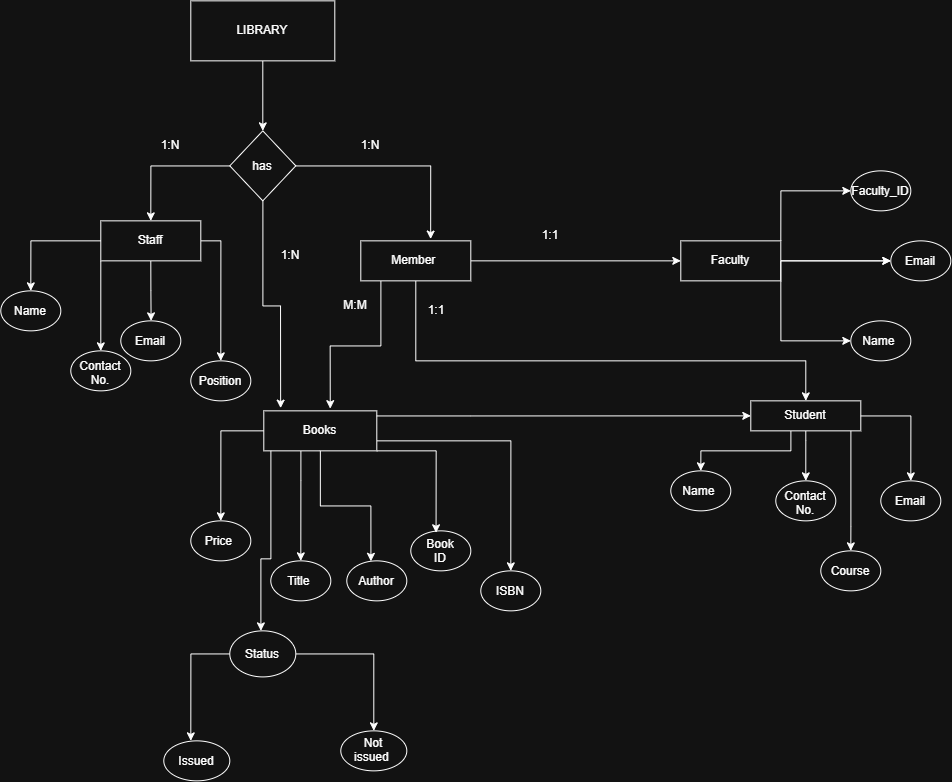

The diagram above was exported from draw.io. Its source (the exported page's mxGraphModel, read from the mxfile embedded in the PNG):
<mxGraphModel dx="1407" dy="820" grid="1" gridSize="10" guides="1" tooltips="1" connect="1" arrows="1" fold="1" page="1" pageScale="1" pageWidth="827" pageHeight="1169" math="0" shadow="0">
  <root>
    <mxCell id="0" />
    <mxCell id="1" parent="0" />
    <mxCell id="01Tyzb6LcymYGYcALU1y-6" edge="1" parent="1" source="01Tyzb6LcymYGYcALU1y-1" style="edgeStyle=orthogonalEdgeStyle;rounded=0;orthogonalLoop=1;jettySize=auto;html=1;entryX=0.5;entryY=0;entryDx=0;entryDy=0;" target="01Tyzb6LcymYGYcALU1y-3">
      <mxGeometry relative="1" as="geometry" />
    </mxCell>
    <mxCell id="01Tyzb6LcymYGYcALU1y-1" parent="1" style="rounded=0;whiteSpace=wrap;html=1;" value="LIBRARY" vertex="1">
      <mxGeometry height="60" width="144" x="320" y="40" as="geometry" />
    </mxCell>
    <mxCell id="01Tyzb6LcymYGYcALU1y-10" edge="1" parent="1" source="01Tyzb6LcymYGYcALU1y-3" style="edgeStyle=orthogonalEdgeStyle;rounded=0;orthogonalLoop=1;jettySize=auto;html=1;entryX=0.5;entryY=0;entryDx=0;entryDy=0;" target="01Tyzb6LcymYGYcALU1y-8">
      <mxGeometry relative="1" as="geometry" />
    </mxCell>
    <mxCell id="01Tyzb6LcymYGYcALU1y-83" edge="1" parent="1" source="01Tyzb6LcymYGYcALU1y-3" style="edgeStyle=orthogonalEdgeStyle;rounded=0;orthogonalLoop=1;jettySize=auto;html=1;entryX=0.149;entryY=-0.068;entryDx=0;entryDy=0;entryPerimeter=0;" target="01Tyzb6LcymYGYcALU1y-39">
      <mxGeometry relative="1" as="geometry">
        <mxPoint x="410" y="460" as="targetPoint" />
      </mxGeometry>
    </mxCell>
    <mxCell id="01Tyzb6LcymYGYcALU1y-3" parent="1" style="rhombus;whiteSpace=wrap;html=1;shapeInside=1;" value="has" vertex="1">
      <mxGeometry height="70" width="66" x="359" y="170" as="geometry" />
    </mxCell>
    <mxCell id="01Tyzb6LcymYGYcALU1y-38" edge="1" parent="1" source="01Tyzb6LcymYGYcALU1y-7" style="edgeStyle=orthogonalEdgeStyle;rounded=0;orthogonalLoop=1;jettySize=auto;html=1;" target="01Tyzb6LcymYGYcALU1y-37" value="">
      <mxGeometry relative="1" as="geometry" />
    </mxCell>
    <mxCell id="01Tyzb6LcymYGYcALU1y-80" edge="1" parent="1" source="01Tyzb6LcymYGYcALU1y-7" style="edgeStyle=orthogonalEdgeStyle;rounded=0;orthogonalLoop=1;jettySize=auto;html=1;entryX=0.588;entryY=-0.055;entryDx=0;entryDy=0;entryPerimeter=0;" target="01Tyzb6LcymYGYcALU1y-39">
      <mxGeometry relative="1" as="geometry">
        <Array as="points">
          <mxPoint x="510" y="385" />
          <mxPoint x="459.4" y="385" />
        </Array>
        <mxPoint x="460" y="460.0000000000001" as="targetPoint" />
      </mxGeometry>
    </mxCell>
    <mxCell id="01Tyzb6LcymYGYcALU1y-82" edge="1" parent="1" source="01Tyzb6LcymYGYcALU1y-7" style="edgeStyle=orthogonalEdgeStyle;rounded=0;orthogonalLoop=1;jettySize=auto;html=1;entryX=0.5;entryY=0;entryDx=0;entryDy=0;" target="01Tyzb6LcymYGYcALU1y-29">
      <mxGeometry relative="1" as="geometry">
        <Array as="points">
          <mxPoint x="545" y="400.04" />
          <mxPoint x="935" y="400.04" />
        </Array>
      </mxGeometry>
    </mxCell>
    <mxCell id="01Tyzb6LcymYGYcALU1y-7" parent="1" style="rounded=0;whiteSpace=wrap;html=1;" value="Member&amp;nbsp;" vertex="1">
      <mxGeometry height="40" width="110" x="490" y="280" as="geometry" />
    </mxCell>
    <mxCell id="01Tyzb6LcymYGYcALU1y-25" edge="1" parent="1" source="01Tyzb6LcymYGYcALU1y-8" style="edgeStyle=orthogonalEdgeStyle;rounded=0;orthogonalLoop=1;jettySize=auto;html=1;exitX=0;exitY=1;exitDx=0;exitDy=0;entryX=0.5;entryY=0;entryDx=0;entryDy=0;" target="01Tyzb6LcymYGYcALU1y-16">
      <mxGeometry relative="1" as="geometry">
        <mxPoint x="230" y="360" as="targetPoint" />
      </mxGeometry>
    </mxCell>
    <mxCell id="01Tyzb6LcymYGYcALU1y-26" edge="1" parent="1" source="01Tyzb6LcymYGYcALU1y-8" style="edgeStyle=orthogonalEdgeStyle;rounded=0;orthogonalLoop=1;jettySize=auto;html=1;exitX=0.5;exitY=1;exitDx=0;exitDy=0;">
      <mxGeometry relative="1" as="geometry">
        <mxPoint x="280.29" y="360" as="targetPoint" />
      </mxGeometry>
    </mxCell>
    <mxCell id="01Tyzb6LcymYGYcALU1y-28" edge="1" parent="1" source="01Tyzb6LcymYGYcALU1y-8" style="edgeStyle=orthogonalEdgeStyle;rounded=0;orthogonalLoop=1;jettySize=auto;html=1;">
      <mxGeometry relative="1" as="geometry">
        <mxPoint x="350" y="400" as="targetPoint" />
      </mxGeometry>
    </mxCell>
    <mxCell id="01Tyzb6LcymYGYcALU1y-8" parent="1" style="rounded=0;whiteSpace=wrap;html=1;" value="Staff" vertex="1">
      <mxGeometry height="40" width="100" x="230" y="260" as="geometry" />
    </mxCell>
    <mxCell id="01Tyzb6LcymYGYcALU1y-9" edge="1" parent="1" source="01Tyzb6LcymYGYcALU1y-3" style="edgeStyle=orthogonalEdgeStyle;rounded=0;orthogonalLoop=1;jettySize=auto;html=1;entryX=0.635;entryY=-0.045;entryDx=0;entryDy=0;entryPerimeter=0;" target="01Tyzb6LcymYGYcALU1y-7">
      <mxGeometry relative="1" as="geometry" />
    </mxCell>
    <mxCell id="01Tyzb6LcymYGYcALU1y-14" parent="1" style="ellipse;whiteSpace=wrap;html=1;shapeInside=1;" value="Name" vertex="1">
      <mxGeometry height="40" width="60" x="130" y="330" as="geometry" />
    </mxCell>
    <mxCell id="01Tyzb6LcymYGYcALU1y-15" parent="1" style="ellipse;whiteSpace=wrap;html=1;shapeInside=1;" value="Email" vertex="1">
      <mxGeometry height="40" width="60" x="250" y="360" as="geometry" />
    </mxCell>
    <mxCell id="01Tyzb6LcymYGYcALU1y-16" parent="1" style="ellipse;whiteSpace=wrap;html=1;shapeInside=1;" value="Contact No." vertex="1">
      <mxGeometry height="40" width="60" x="200" y="390" as="geometry" />
    </mxCell>
    <mxCell id="01Tyzb6LcymYGYcALU1y-17" parent="1" style="ellipse;whiteSpace=wrap;html=1;shapeInside=1;" value="Position" vertex="1">
      <mxGeometry height="40" width="60" x="320" y="400" as="geometry" />
    </mxCell>
    <mxCell id="01Tyzb6LcymYGYcALU1y-24" edge="1" parent="1" source="01Tyzb6LcymYGYcALU1y-8" style="edgeStyle=orthogonalEdgeStyle;rounded=0;orthogonalLoop=1;jettySize=auto;html=1;exitX=0;exitY=0.5;exitDx=0;exitDy=0;entryX=0.5;entryY=0;entryDx=0;entryDy=0;" target="01Tyzb6LcymYGYcALU1y-14">
      <mxGeometry relative="1" as="geometry" />
    </mxCell>
    <mxCell id="01Tyzb6LcymYGYcALU1y-55" edge="1" parent="1" source="01Tyzb6LcymYGYcALU1y-37" style="edgeStyle=orthogonalEdgeStyle;rounded=0;orthogonalLoop=1;jettySize=auto;html=1;" target="01Tyzb6LcymYGYcALU1y-47" value="">
      <mxGeometry relative="1" as="geometry" />
    </mxCell>
    <mxCell id="01Tyzb6LcymYGYcALU1y-57" edge="1" parent="1" source="01Tyzb6LcymYGYcALU1y-37" style="edgeStyle=orthogonalEdgeStyle;rounded=0;orthogonalLoop=1;jettySize=auto;html=1;" target="01Tyzb6LcymYGYcALU1y-47" value="">
      <mxGeometry relative="1" as="geometry" />
    </mxCell>
    <mxCell id="01Tyzb6LcymYGYcALU1y-58" edge="1" parent="1" source="01Tyzb6LcymYGYcALU1y-37" style="edgeStyle=orthogonalEdgeStyle;rounded=0;orthogonalLoop=1;jettySize=auto;html=1;entryX=0;entryY=0.5;entryDx=0;entryDy=0;" target="01Tyzb6LcymYGYcALU1y-48">
      <mxGeometry relative="1" as="geometry">
        <Array as="points">
          <mxPoint x="910" y="230" />
        </Array>
      </mxGeometry>
    </mxCell>
    <mxCell id="01Tyzb6LcymYGYcALU1y-37" parent="1" style="rounded=0;whiteSpace=wrap;html=1;" value="Faculty" vertex="1">
      <mxGeometry height="40" width="100" x="810" y="280" as="geometry" />
    </mxCell>
    <mxCell id="01Tyzb6LcymYGYcALU1y-47" parent="1" style="ellipse;whiteSpace=wrap;html=1;shapeInside=1;" value="Email" vertex="1">
      <mxGeometry height="40" width="60" x="1020" y="280" as="geometry" />
    </mxCell>
    <mxCell id="01Tyzb6LcymYGYcALU1y-48" parent="1" style="ellipse;whiteSpace=wrap;html=1;shapeInside=1;" value="Faculty_ID" vertex="1">
      <mxGeometry height="40" width="60" x="980" y="210" as="geometry" />
    </mxCell>
    <mxCell id="01Tyzb6LcymYGYcALU1y-49" parent="1" style="ellipse;whiteSpace=wrap;html=1;shapeInside=1;" value="Name&amp;nbsp;" vertex="1">
      <mxGeometry height="40" width="60" x="980" y="360" as="geometry" />
    </mxCell>
    <mxCell id="01Tyzb6LcymYGYcALU1y-50" parent="1" style="text;html=1;whiteSpace=wrap;strokeColor=none;fillColor=none;align=center;verticalAlign=middle;rounded=0;" value="1:N" vertex="1">
      <mxGeometry height="30" width="60" x="270" y="170" as="geometry" />
    </mxCell>
    <mxCell id="01Tyzb6LcymYGYcALU1y-51" parent="1" style="text;html=1;whiteSpace=wrap;strokeColor=none;fillColor=none;align=center;verticalAlign=middle;rounded=0;" value="1:N" vertex="1">
      <mxGeometry height="30" width="60" x="470" y="170" as="geometry" />
    </mxCell>
    <mxCell id="01Tyzb6LcymYGYcALU1y-52" parent="1" style="text;html=1;whiteSpace=wrap;strokeColor=none;fillColor=none;align=center;verticalAlign=middle;rounded=0;" value="1:1" vertex="1">
      <mxGeometry height="30" width="60" x="536" y="335" as="geometry" />
    </mxCell>
    <mxCell id="01Tyzb6LcymYGYcALU1y-54" edge="1" parent="1" style="edgeStyle=orthogonalEdgeStyle;rounded=0;orthogonalLoop=1;jettySize=auto;html=1;entryX=0;entryY=0.75;entryDx=0;entryDy=0;entryPerimeter=0;">
      <mxGeometry relative="1" as="geometry">
        <Array as="points">
          <mxPoint x="910" y="380" />
        </Array>
        <mxPoint x="910" y="300" as="sourcePoint" />
        <mxPoint x="980" y="380" as="targetPoint" />
      </mxGeometry>
    </mxCell>
    <mxCell id="01Tyzb6LcymYGYcALU1y-62" parent="1" style="text;html=1;whiteSpace=wrap;strokeColor=none;fillColor=none;align=center;verticalAlign=middle;rounded=0;" value="M:M" vertex="1">
      <mxGeometry height="30" width="60" x="455" y="330" as="geometry" />
    </mxCell>
    <mxCell id="01Tyzb6LcymYGYcALU1y-76" connectable="0" parent="1" style="group" value="" vertex="1">
      <mxGeometry height="175" width="190" x="800" y="440" as="geometry" />
    </mxCell>
    <mxCell id="01Tyzb6LcymYGYcALU1y-18" parent="01Tyzb6LcymYGYcALU1y-76" style="ellipse;whiteSpace=wrap;html=1;shapeInside=1;" value="Name&amp;nbsp;" vertex="1">
      <mxGeometry height="40" width="60" y="70" as="geometry" />
    </mxCell>
    <mxCell id="01Tyzb6LcymYGYcALU1y-64" edge="1" parent="01Tyzb6LcymYGYcALU1y-76" source="01Tyzb6LcymYGYcALU1y-29" style="edgeStyle=orthogonalEdgeStyle;rounded=0;orthogonalLoop=1;jettySize=auto;html=1;entryX=0.5;entryY=0;entryDx=0;entryDy=0;" target="01Tyzb6LcymYGYcALU1y-18">
      <mxGeometry relative="1" as="geometry">
        <Array as="points">
          <mxPoint x="120" y="50" />
          <mxPoint x="30" y="50" />
        </Array>
      </mxGeometry>
    </mxCell>
    <mxCell id="01Tyzb6LcymYGYcALU1y-65" edge="1" parent="01Tyzb6LcymYGYcALU1y-76" source="01Tyzb6LcymYGYcALU1y-29" style="edgeStyle=orthogonalEdgeStyle;rounded=0;orthogonalLoop=1;jettySize=auto;html=1;entryX=0.5;entryY=0;entryDx=0;entryDy=0;" target="01Tyzb6LcymYGYcALU1y-31">
      <mxGeometry relative="1" as="geometry">
        <Array as="points">
          <mxPoint x="135" y="40" />
          <mxPoint x="135" y="40" />
        </Array>
      </mxGeometry>
    </mxCell>
    <mxCell id="01Tyzb6LcymYGYcALU1y-66" edge="1" parent="01Tyzb6LcymYGYcALU1y-76" style="edgeStyle=orthogonalEdgeStyle;rounded=0;orthogonalLoop=1;jettySize=auto;html=1;">
      <mxGeometry relative="1" as="geometry">
        <Array as="points">
          <mxPoint x="180.02" y="20" />
          <mxPoint x="180.02" y="125.32" />
        </Array>
        <mxPoint x="160" y="20" as="sourcePoint" />
        <mxPoint x="180" y="150" as="targetPoint" />
      </mxGeometry>
    </mxCell>
    <mxCell id="01Tyzb6LcymYGYcALU1y-29" parent="01Tyzb6LcymYGYcALU1y-76" style="rounded=0;whiteSpace=wrap;html=1;" value="Student" vertex="1">
      <mxGeometry height="30" width="110" x="80" as="geometry" />
    </mxCell>
    <mxCell id="01Tyzb6LcymYGYcALU1y-31" parent="01Tyzb6LcymYGYcALU1y-76" style="ellipse;whiteSpace=wrap;html=1;shapeInside=1;" value="Contact No." vertex="1">
      <mxGeometry height="40" width="60" x="105" y="80" as="geometry" />
    </mxCell>
    <mxCell id="01Tyzb6LcymYGYcALU1y-32" parent="01Tyzb6LcymYGYcALU1y-76" style="ellipse;whiteSpace=wrap;html=1;shapeInside=1;" value="Course" vertex="1">
      <mxGeometry height="40" width="60" x="150" y="150" as="geometry" />
    </mxCell>
    <mxCell id="01Tyzb6LcymYGYcALU1y-77" connectable="0" parent="1" style="group" value="" vertex="1">
      <mxGeometry height="180" width="330" x="320" y="460" as="geometry" />
    </mxCell>
    <mxCell id="01Tyzb6LcymYGYcALU1y-30" parent="01Tyzb6LcymYGYcALU1y-77" style="ellipse;whiteSpace=wrap;html=1;shapeInside=1;" value="Price&amp;nbsp;" vertex="1">
      <mxGeometry height="40" width="60" y="100" as="geometry" />
    </mxCell>
    <mxCell id="01Tyzb6LcymYGYcALU1y-67" edge="1" parent="01Tyzb6LcymYGYcALU1y-77" source="01Tyzb6LcymYGYcALU1y-39" style="edgeStyle=orthogonalEdgeStyle;rounded=0;orthogonalLoop=1;jettySize=auto;html=1;entryX=0.5;entryY=0;entryDx=0;entryDy=0;" target="01Tyzb6LcymYGYcALU1y-30">
      <mxGeometry relative="1" as="geometry" />
    </mxCell>
    <mxCell id="01Tyzb6LcymYGYcALU1y-69" edge="1" parent="01Tyzb6LcymYGYcALU1y-77" source="01Tyzb6LcymYGYcALU1y-39" style="edgeStyle=orthogonalEdgeStyle;rounded=0;orthogonalLoop=1;jettySize=auto;html=1;entryX=0.5;entryY=0;entryDx=0;entryDy=0;" target="01Tyzb6LcymYGYcALU1y-43">
      <mxGeometry relative="1" as="geometry">
        <Array as="points">
          <mxPoint x="110" y="60" />
          <mxPoint x="110" y="60" />
        </Array>
      </mxGeometry>
    </mxCell>
    <mxCell id="01Tyzb6LcymYGYcALU1y-72" edge="1" parent="01Tyzb6LcymYGYcALU1y-77" source="01Tyzb6LcymYGYcALU1y-39" style="edgeStyle=orthogonalEdgeStyle;rounded=0;orthogonalLoop=1;jettySize=auto;html=1;entryX=0.5;entryY=0;entryDx=0;entryDy=0;" target="01Tyzb6LcymYGYcALU1y-44">
      <mxGeometry relative="1" as="geometry">
        <Array as="points">
          <mxPoint x="320" y="20" />
        </Array>
      </mxGeometry>
    </mxCell>
    <mxCell id="01Tyzb6LcymYGYcALU1y-39" parent="01Tyzb6LcymYGYcALU1y-77" style="whiteSpace=wrap;html=1;rounded=0;" value="Books" vertex="1">
      <mxGeometry height="40" width="113" x="73" y="-10" as="geometry" />
    </mxCell>
    <mxCell id="01Tyzb6LcymYGYcALU1y-41" parent="01Tyzb6LcymYGYcALU1y-77" style="ellipse;whiteSpace=wrap;html=1;shapeInside=1;" value="Author" vertex="1">
      <mxGeometry height="40" width="60" x="156" y="140" as="geometry" />
    </mxCell>
    <mxCell id="01Tyzb6LcymYGYcALU1y-42" parent="01Tyzb6LcymYGYcALU1y-77" style="ellipse;whiteSpace=wrap;html=1;shapeInside=1;" value="Book ID" vertex="1">
      <mxGeometry height="40" width="60" x="220" y="110" as="geometry" />
    </mxCell>
    <mxCell id="01Tyzb6LcymYGYcALU1y-43" parent="01Tyzb6LcymYGYcALU1y-77" style="ellipse;whiteSpace=wrap;html=1;shapeInside=1;" value="Title&amp;nbsp;" vertex="1">
      <mxGeometry height="40" width="60" x="80" y="140" as="geometry" />
    </mxCell>
    <mxCell id="01Tyzb6LcymYGYcALU1y-44" parent="01Tyzb6LcymYGYcALU1y-77" style="ellipse;whiteSpace=wrap;html=1;shapeInside=1;" value="ISBN" vertex="1">
      <mxGeometry height="40" width="60" x="290" y="150" as="geometry" />
    </mxCell>
    <mxCell id="01Tyzb6LcymYGYcALU1y-70" edge="1" parent="01Tyzb6LcymYGYcALU1y-77" source="01Tyzb6LcymYGYcALU1y-39" style="edgeStyle=orthogonalEdgeStyle;rounded=0;orthogonalLoop=1;jettySize=auto;html=1;entryX=0.402;entryY=0.012;entryDx=0;entryDy=0;entryPerimeter=0;" target="01Tyzb6LcymYGYcALU1y-41">
      <mxGeometry relative="1" as="geometry">
        <Array as="points">
          <mxPoint x="130" y="85.02999999999997" />
          <mxPoint x="180.11" y="85.02999999999997" />
        </Array>
      </mxGeometry>
    </mxCell>
    <mxCell id="01Tyzb6LcymYGYcALU1y-71" edge="1" parent="01Tyzb6LcymYGYcALU1y-77" source="01Tyzb6LcymYGYcALU1y-39" style="edgeStyle=orthogonalEdgeStyle;rounded=0;orthogonalLoop=1;jettySize=auto;html=1;entryX=0.421;entryY=0.048;entryDx=0;entryDy=0;entryPerimeter=0;" target="01Tyzb6LcymYGYcALU1y-42">
      <mxGeometry relative="1" as="geometry">
        <Array as="points">
          <mxPoint x="245.30999999999995" y="30" />
        </Array>
      </mxGeometry>
    </mxCell>
    <mxCell id="01Tyzb6LcymYGYcALU1y-86" edge="1" parent="1" source="01Tyzb6LcymYGYcALU1y-39" style="edgeStyle=orthogonalEdgeStyle;rounded=0;orthogonalLoop=1;jettySize=auto;html=1;entryX=0;entryY=0.5;entryDx=0;entryDy=0;" target="01Tyzb6LcymYGYcALU1y-29">
      <mxGeometry relative="1" as="geometry">
        <Array as="points">
          <mxPoint x="600" y="455" />
          <mxPoint x="600" y="455" />
        </Array>
        <mxPoint x="850" y="450" as="targetPoint" />
      </mxGeometry>
    </mxCell>
    <mxCell id="01Tyzb6LcymYGYcALU1y-96" parent="1" style="ellipse;whiteSpace=wrap;html=1;shapeInside=1;" value="Email" vertex="1">
      <mxGeometry height="40" width="60" x="1010" y="520" as="geometry" />
    </mxCell>
    <mxCell id="01Tyzb6LcymYGYcALU1y-97" edge="1" parent="1" source="01Tyzb6LcymYGYcALU1y-29" style="edgeStyle=orthogonalEdgeStyle;rounded=0;orthogonalLoop=1;jettySize=auto;html=1;entryX=0.5;entryY=0;entryDx=0;entryDy=0;" target="01Tyzb6LcymYGYcALU1y-96">
      <mxGeometry relative="1" as="geometry" />
    </mxCell>
    <mxCell id="01Tyzb6LcymYGYcALU1y-100" edge="1" parent="1" source="01Tyzb6LcymYGYcALU1y-99" style="edgeStyle=orthogonalEdgeStyle;rounded=0;orthogonalLoop=1;jettySize=auto;html=1;">
      <mxGeometry relative="1" as="geometry">
        <mxPoint x="320" y="780" as="targetPoint" />
      </mxGeometry>
    </mxCell>
    <mxCell id="01Tyzb6LcymYGYcALU1y-101" edge="1" parent="1" source="01Tyzb6LcymYGYcALU1y-99" style="edgeStyle=orthogonalEdgeStyle;rounded=0;orthogonalLoop=1;jettySize=auto;html=1;" target="01Tyzb6LcymYGYcALU1y-102">
      <mxGeometry relative="1" as="geometry">
        <mxPoint x="480" y="780" as="targetPoint" />
      </mxGeometry>
    </mxCell>
    <mxCell id="01Tyzb6LcymYGYcALU1y-99" parent="1" style="ellipse;whiteSpace=wrap;html=1;shapeInside=1;" value="Status" vertex="1">
      <mxGeometry height="46.06" width="66" x="359" y="670" as="geometry" />
    </mxCell>
    <mxCell id="01Tyzb6LcymYGYcALU1y-98" edge="1" parent="1" source="01Tyzb6LcymYGYcALU1y-39" style="edgeStyle=orthogonalEdgeStyle;rounded=0;orthogonalLoop=1;jettySize=auto;html=1;" target="01Tyzb6LcymYGYcALU1y-99">
      <mxGeometry relative="1" as="geometry">
        <Array as="points">
          <mxPoint x="400" y="598.09" />
          <mxPoint x="390" y="598.09" />
        </Array>
        <mxPoint x="390" y="706.060624556108" as="targetPoint" />
      </mxGeometry>
    </mxCell>
    <mxCell id="01Tyzb6LcymYGYcALU1y-102" parent="1" style="ellipse;whiteSpace=wrap;html=1;shapeInside=1;" value="Not issued&amp;nbsp;" vertex="1">
      <mxGeometry height="40" width="66" x="470" y="770" as="geometry" />
    </mxCell>
    <mxCell id="01Tyzb6LcymYGYcALU1y-103" parent="1" style="ellipse;whiteSpace=wrap;html=1;shapeInside=1;" value="Issued" vertex="1">
      <mxGeometry height="40" width="66" x="293" y="780" as="geometry" />
    </mxCell>
    <mxCell id="01Tyzb6LcymYGYcALU1y-104" parent="1" style="text;html=1;whiteSpace=wrap;strokeColor=none;fillColor=none;align=center;verticalAlign=middle;rounded=0;" value="1:N" vertex="1">
      <mxGeometry height="30" width="60" x="390" y="280" as="geometry" />
    </mxCell>
    <mxCell id="01Tyzb6LcymYGYcALU1y-107" parent="1" style="text;html=1;whiteSpace=wrap;strokeColor=none;fillColor=none;align=center;verticalAlign=middle;rounded=0;" value="1:1" vertex="1">
      <mxGeometry height="30" width="60" x="650" y="260" as="geometry" />
    </mxCell>
  </root>
</mxGraphModel>